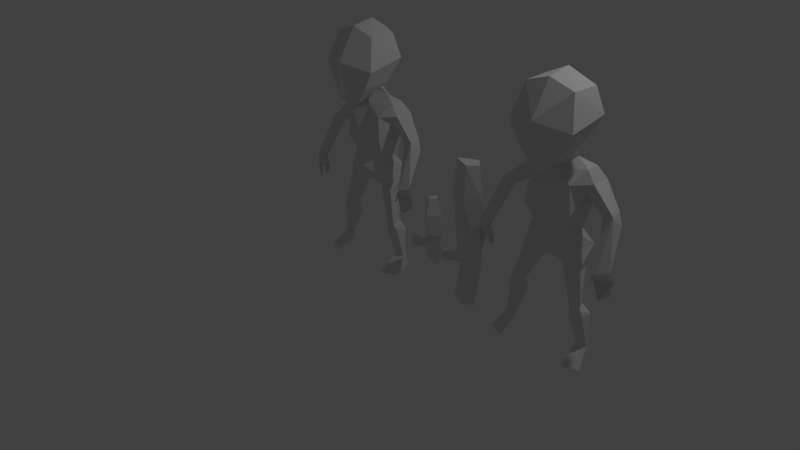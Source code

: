# Source: reticulans.blend  (saved by Blender 2.66.1; exported with 4.5.12 LTS)
import bpy
from mathutils import Matrix  # noqa: F401  (used for matrix-valued properties, if any)

bpy.ops.wm.read_factory_settings(use_empty=True)
scene = bpy.context.scene
scene.name = 'Scene'

# ---- collections
col_collection_1 = bpy.data.collections.new('Collection 1'); scene.collection.children.link(col_collection_1)

# ---- materials (node trees are filled in below, after node groups)
mat_material_001 = bpy.data.materials.new('Material.001')
mat_material_001.alpha_threshold = 0.0
mat_material_001.use_transparent_shadow = False
mat_material_001.roughness = 0.5
mat_material_001.line_color = (0.0, 0.0, 0.0, 1.0)
mat_material = bpy.data.materials.new('Material')
mat_material.alpha_threshold = 0.0
mat_material.use_transparent_shadow = False
mat_material.roughness = 0.5
mat_material.line_color = (0.0, 0.0, 0.0, 1.0)

# ---- material node trees

# ---- world
world_world = bpy.data.worlds.new('World'); scene.world = world_world
world_world.color = (0.05088, 0.05088, 0.05088)
world_world.use_sun_shadow = False
world_world.sun_shadow_jitter_overblur = 0.0
world_world.cycles.sampling_method = 'MANUAL'
world_world.cycles.sample_map_resolution = 256

# ---- cameras
cam_camera = bpy.data.cameras.new('Camera')
cam_camera.clip_end = 100.0
cam_camera.lens = 35.0
cam_camera.sensor_width = 32.0
cam_camera.sensor_height = 18.0
cam_camera.ortho_scale = 7.314
cam_camera.dof.focus_distance = 0.0
cam_camera.dof.aperture_fstop = 128.0

# ---- lights
light_lamp = bpy.data.lights.new('Lamp', 'POINT')
light_lamp.transmission_factor = 0.0
light_lamp.cutoff_distance = 30.0
light_lamp.energy = 100.0
light_lamp.shadow_buffer_clip_start = 1.001
light_lamp.shadow_soft_size = 0.1
light_lamp.shadow_maximum_resolution = 0.006
light_lamp.use_absolute_resolution = True
light_lamp.cycles.use_multiple_importance_sampling = False

# ---- meshes
me_cube_005 = bpy.data.meshes.new('Cube.005')
me_cube_005.from_pydata([(0.0, -0.0625, -0.125), (0.0, -0.1406, 0.09375), (0.0, 0.01562, 0.1406), (0.0, -0.0625, 0.4531), (0.09375, -0.0625, 0.2813), (0.0, 0.09375, -0.125), (0.0, 0.04688, -3.539e-09), (0.07812, 0.01562, -0.125), (0.04688, -0.0625, 0.1406), (0.0, -0.0625, 4.719e-09), (0.0, 0.5, 0.0625), (0.0, 0.5, 0.375), (0.07812, 0.5, 0.25), (0.0, -0.8281, 6.358e-08), (0.0, -0.8281, 0.4531), (0.125, -0.8281, 0.2813), (0.0, -1.25, 0.04688), (0.0, -1.25, 0.3906), (0.1094, -1.25, 0.2813)], [], [(1, 9, 8), (8, 7, 6), (9, 7, 8), (8, 6, 2), (5, 6, 7), (4, 8, 2), (7, 9, 0), (7, 0, 5), (16, 13, 18), (18, 17, 16), (15, 14, 18), (10, 11, 12), (12, 4, 10), (4, 15, 8), (11, 3, 12), (13, 15, 18), (14, 17, 18), (3, 4, 12), (13, 1, 8), (4, 2, 10), (4, 3, 15), (15, 13, 8), (3, 14, 15)])
_uv = me_cube_005.uv_layers.new(name='UVMap')
_uv.uv.foreach_set('vector', [0.0, 0.75, 0.125, 0.8125, 0.0, 0.875, 0.0, 0.875, 0.25, 0.875, 0.125, 0.9375, 0.125, 0.8125, 0.25, 0.875, 0.0, 0.875, 0.0, 0.875, 0.125, 0.9375, 0.0, 1.0, 0.25, 1.0, 0.125, 0.9375, 0.25, 0.875, 0.5, 0.625, 0.5, 0.375, 0.5625, 0.375, 0.25, 0.875, 0.125, 0.8125, 0.25, 0.75, 0.25, 0.875, 0.3125, 0.75, 0.3125, 1.0, 0.0, 0.0, 0.3125, 0.0, 0.0, 0.25, 0.375, 0.625, 0.25, 0.75, 0.25, 0.375, 0.3125, 0.25, 0.3125, 0.375, 0.0, 0.25, 0.5, 0.375, 0.5, 0.75, 0.375, 0.625, 1.0, 0.625, 0.5, 0.625, 1.0, 0.375, 1.0, 0.25, 0.3125, 0.25, 1.0, 0.03125, 1.0, 0.75, 0.5, 0.75, 1.0, 0.625, 0.3125, 0.0, 0.3125, 0.25, 0.0, 0.25, 0.3125, 0.375, 0.0, 0.375, 0.0, 0.25, 0.5, 0.75, 0.5, 0.625, 1.0, 0.625, 0.3125, 0.0, 1.0, 0.0, 1.0, 0.03125, 0.5, 0.625, 0.5625, 0.375, 1.0, 0.375, 1.0, 0.25, 1.0, 0.375, 0.3125, 0.25, 0.3125, 0.25, 0.3125, 0.0, 1.0, 0.03125, 1.0, 0.375, 0.3125, 0.375, 0.3125, 0.25])
me_cube_005.materials.append(mat_material_001)
me_cube_005.use_remesh_preserve_volume = False
me_cube_005.use_remesh_preserve_attributes = False
me_cube_005.use_mirror_vertex_groups = False
me_cube_005.update()
me_cube_004 = bpy.data.meshes.new('Cube.004')
me_cube_004.from_pydata([(0.09375, 0.01562, 2.312), (0.1406, 0.1562, 2.141), (0.3281, 0.2188, 2.078), (0.4219, 0.2656, 1.953), (0.6406, 0.1875, 1.703), (0.7031, 0.1562, 1.578), (0.8281, -0.1562, 1.219), (0.8594, -0.1406, 1.125), (0.8281, -0.1094, 0.9531), (0.75, -0.2031, 0.9062), (0.6719, -0.2031, 1.125), (0.6406, -0.2031, 1.016), (0.625, -0.1562, 1.016), (0.625, -0.1562, 1.125), (0.7031, -0.125, 1.188), (0.5469, 0.04688, 1.656), (0.25, 0.3438, 1.875), (0.2812, 0.2344, 1.578), (0.2344, 0.2031, 1.375), (0.3281, 0.2969, 1.203), (0.3125, 0.2031, 0.9688), (0.375, 0.1094, 0.5938), (0.4844, 0.1094, 0.2031), (0.5156, 0.1094, 0.0), (0.3281, 0.1094, 0.4688), (0.1094, 0.0625, 1.016), (0.0, 0.03125, 1.047), (0.0, 0.25, 1.359), (0.0, 0.0625, 2.359), (0.0, 0.3438, 1.656), (0.0, 0.3438, 2.047), (0.3438, 0.2344, 1.797), (0.0, 0.2656, 1.203), (0.3281, 0.0625, 2.078), (0.4219, 0.04688, 1.953), (0.6875, 0.01562, 1.703), (0.7031, -0.2031, 1.188), (0.2344, -0.07812, 1.922), (0.2812, -0.1094, 1.609), (0.2812, -0.0625, 1.156), (0.3594, -0.01562, 0.9688), (0.4531, -0.0625, 0.5938), (0.5312, 0.01562, 0.1719), (0.5938, -0.1719, 0.0), (0.4062, -0.25, 0.0), (0.4062, 0.01562, 0.1719), (0.3125, -0.03125, 0.4688), (0.3125, -0.03125, 0.5938), (0.0, -0.1719, 1.312), (0.0, -0.04688, 2.266), (0.0, -0.125, 1.656), (0.0, 0.0, 2.016), (0.3438, 0.04688, 1.828), (0.0, -0.125, 1.141), (0.4844, 0.1094, 0.5156), (0.4844, -0.03125, 0.5156), (0.2344, -0.01562, 1.422), (0.8594, -0.1406, 1.125), (0.8281, -0.1094, 0.9531), (0.75, -0.2031, 0.9062), (0.6719, -0.2031, 1.125), (0.6406, -0.2031, 1.016), (0.625, -0.1562, 1.016), (0.625, -0.1562, 1.125)], [], [(28, 0, 1), (29, 17, 27), (30, 16, 29), (16, 30, 2), (2, 3, 16), (14, 6, 7), (7, 8, 9), (18, 19, 27), (25, 26, 32), (25, 19, 20), (18, 56, 19), (17, 38, 56), (49, 51, 1), (50, 38, 37), (33, 37, 34), (41, 47, 46), (55, 46, 42), (31, 52, 38, 17), (21, 20, 41), (5, 6, 14), (48, 53, 39), (36, 10, 7, 6), (15, 4, 5), (20, 19, 40), (4, 3, 35), (3, 2, 34), (23, 44, 45), (48, 56, 50), (1, 33, 2), (31, 17, 16), (51, 37, 33), (22, 54, 42), (15, 52, 31), (13, 10, 11, 12), (14, 10, 13), (42, 43, 23), (22, 45, 24), (24, 54, 22), (25, 39, 26), (19, 25, 32), (23, 43, 44), (44, 43, 42), (45, 44, 42), (54, 24, 21), (46, 55, 41), (54, 21, 41, 55), (25, 20, 21), (39, 53, 26), (24, 46, 47, 21), (38, 52, 37), (36, 13, 10), (13, 36, 14), (10, 7, 9), (34, 52, 35), (22, 42, 23), (22, 23, 45), (56, 48, 39), (1, 51, 33), (30, 28, 1), (0, 49, 1), (56, 38, 50), (4, 35, 5), (5, 35, 6), (51, 50, 37), (25, 40, 39), (57, 59, 58), (21, 47, 25), (16, 17, 29), (17, 18, 27), (47, 41, 40), (56, 39, 19), (19, 39, 40), (20, 40, 41), (25, 47, 40), (63, 62, 61, 60), (60, 59, 57), (10, 14, 7), (30, 1, 2), (37, 52, 34), (3, 31, 16), (4, 15, 31), (3, 4, 31), (3, 34, 35), (15, 5, 14), (15, 36, 35), (18, 17, 56), (52, 15, 35), (19, 32, 27), (2, 33, 34), (36, 15, 14), (36, 6, 35), (45, 46, 24), (54, 55, 42), (46, 45, 42)])
_uv = me_cube_004.uv_layers.new(name='UVMap')
_uv.uv.foreach_set('vector', [0.5625, 0.8125, 0.4688, 0.8125, 0.4688, 0.6875, 0.5625, 0.375, 0.375, 0.3438, 0.5625, 0.2188, 0.5625, 0.625, 0.4375, 0.5625, 0.5625, 0.375, 0.4375, 0.5625, 0.5625, 0.625, 0.4062, 0.6875, 0.4062, 0.6875, 0.3438, 0.6875, 0.4375, 0.5625, 0.25, 0.875, 0.1562, 0.875, 0.1562, 0.8125, 0.1562, 0.8125, 0.1562, 0.6875, 0.25, 0.6875, 0.3438, 0.2188, 0.375, 0.125, 0.5625, 0.2188, 0.4375, 0.0, 0.5625, 0.0, 0.5625, 0.09375, 1.0, 0.375, 0.875, 0.5, 0.875, 0.375, 0.3438, 0.2188, 0.1875, 0.25, 0.375, 0.125, 0.375, 0.3438, 0.1875, 0.375, 0.1875, 0.25, 0.0, 0.8125, 0.0, 0.625, 0.09375, 0.6875, 0.0, 0.4062, 0.1875, 0.375, 0.125, 0.5625, 0.125, 0.6562, 0.125, 0.5625, 0.2188, 0.625, 0.75, 0.2188, 0.625, 0.2188, 0.625, 0.1562, 0.7188, 0.1562, 0.625, 0.1562, 0.7188, 0.0, 0.3438, 0.5625, 0.2188, 0.5625, 0.1875, 0.375, 0.375, 0.3438, 0.8438, 0.2188, 0.875, 0.375, 0.75, 0.2188, 1.0, 0.7812, 0.9375, 0.5, 1.0, 0.5, 0.0, 0.1875, 0.0, 0.09375, 0.1875, 0.125, 0.3125, 0.875, 0.3125, 0.8125, 0.4062, 0.8125, 0.4062, 0.875, 0.875, 0.7812, 0.75, 0.8438, 0.75, 0.7812, 0.875, 0.375, 0.875, 0.5, 0.75, 0.375, 1.0, 0.8438, 1.0, 1.0, 0.9375, 0.7812, 0.2188, 0.6875, 0.1562, 0.6875, 0.2188, 0.625, 0.5625, 1.0, 0.75, 1.0, 0.5, 0.875, 0.0, 0.1875, 0.1875, 0.25, 0.0, 0.4062, 0.09375, 0.6875, 0.125, 0.6562, 0.1562, 0.6875, 0.3438, 0.5625, 0.375, 0.3438, 0.4375, 0.5625, 0.0, 0.625, 0.125, 0.5625, 0.125, 0.6562, 0.8594, 0.0, 0.8125, 0.1562, 0.7188, 0.0, 0.875, 0.7812, 0.875, 1.0, 0.8125, 1.0, 0.2812, 0.8125, 0.25, 0.8125, 0.25, 0.75, 0.2812, 0.75, 0.25, 0.875, 0.25, 0.8125, 0.2812, 0.8125, 0.4375, 1.0, 0.25, 1.0, 0.5, 0.875, 0.8594, 0.0, 1.0, 0.0, 0.9062, 0.1562, 0.9062, 0.1562, 0.8125, 0.1562, 0.8594, 0.0, 0.125, 0.0, 0.1875, 0.125, 0.0, 0.0, 0.375, 0.125, 0.4375, 0.0, 0.5625, 0.09375, 0.5, 0.875, 0.25, 1.0, 0.25, 0.875, 0.25, 0.875, 0.25, 1.0, 0.0625, 1.0, 0.0625, 0.875, 0.25, 0.875, 0.0625, 1.0, 0.8125, 0.1562, 0.9062, 0.1562, 0.8438, 0.2188, 0.625, 0.1562, 0.7188, 0.1562, 0.75, 0.2188, 0.8125, 0.1562, 0.8438, 0.2188, 0.75, 0.2188, 0.7188, 0.1562, 1.0, 0.375, 0.875, 0.375, 0.8438, 0.2188, 0.1875, 0.125, 0.0, 0.09375, 0.0, 0.0, 0.9062, 0.1562, 1.0, 0.1562, 1.0, 0.2188, 0.8438, 0.2188, 0.1875, 0.375, 0.2188, 0.5625, 0.125, 0.5625, 0.3125, 0.875, 0.2812, 0.8125, 0.3125, 0.8125, 0.2812, 0.8125, 0.3125, 0.875, 0.25, 0.875, 0.25, 0.8125, 0.1562, 0.8125, 0.25, 0.6875, 0.9375, 1.0, 0.875, 1.0, 0.9375, 0.7812, 0.5, 1.0, 0.4375, 1.0, 0.5, 0.875, 0.5, 1.0, 0.5625, 1.0, 0.5, 0.875, 0.1875, 0.25, 0.0, 0.1875, 0.1875, 0.125, 0.09375, 0.6875, 0.0, 0.625, 0.125, 0.6562, 0.5625, 0.625, 0.5625, 0.8125, 0.4688, 0.6875, 0.09375, 0.8125, 0.0, 0.8125, 0.09375, 0.6875, 0.1875, 0.25, 0.1875, 0.375, 0.0, 0.4062, 1.0, 0.8438, 0.9375, 0.7812, 1.0, 0.7812, 1.0, 0.7812, 0.9375, 0.7812, 0.9375, 0.5, 0.0, 0.625, 0.0, 0.4062, 0.125, 0.5625, 0.625, 0.4375, 0.75, 0.375, 0.75, 0.5, 0.4062, 0.8125, 0.3125, 0.6875, 0.4062, 0.6875, 0.8438, 0.2188, 1.0, 0.2188, 1.0, 0.375, 0.4375, 0.5625, 0.375, 0.3438, 0.5625, 0.375, 0.375, 0.3438, 0.3438, 0.2188, 0.5625, 0.2188, 0.625, 0.2188, 0.75, 0.2188, 0.75, 0.375, 0.1875, 0.25, 0.1875, 0.125, 0.375, 0.125, 0.875, 0.5, 0.75, 0.5, 0.75, 0.375, 0.875, 0.375, 0.75, 0.375, 0.75, 0.2188, 0.625, 0.4375, 0.625, 0.2188, 0.75, 0.375, 0.2812, 0.8125, 0.2812, 0.75, 0.3125, 0.75, 0.3125, 0.8125, 0.3125, 0.8125, 0.3125, 0.6875, 0.4062, 0.8125, 0.25, 0.8125, 0.25, 0.875, 0.1562, 0.8125, 0.5625, 0.625, 0.4688, 0.6875, 0.4062, 0.6875, 0.125, 0.5625, 0.2188, 0.5625, 0.2188, 0.625, 0.3438, 0.6875, 0.3438, 0.5625, 0.4375, 0.5625, 0.75, 0.8438, 0.875, 0.7812, 0.8125, 1.0, 0.75, 1.0, 0.75, 0.8438, 0.8125, 1.0, 1.0, 1.0, 0.9375, 1.0, 0.9375, 0.7812, 0.875, 0.7812, 0.75, 0.7812, 0.8125, 0.5, 0.875, 0.7812, 0.875, 0.5, 0.9375, 0.7812, 0.3438, 0.2188, 0.375, 0.3438, 0.1875, 0.25, 0.875, 1.0, 0.875, 0.7812, 0.9375, 0.7812, 0.375, 0.125, 0.5625, 0.09375, 0.5625, 0.2188, 0.1562, 0.6875, 0.125, 0.6562, 0.2188, 0.625, 0.875, 0.5, 0.875, 0.7812, 0.8125, 0.5, 0.875, 0.5, 0.9375, 0.5, 0.9375, 0.7812, 1.0, 0.0, 1.0, 0.1562, 0.9062, 0.1562, 0.8125, 0.1562, 0.7188, 0.1562, 0.7188, 0.0, 0.625, 0.1562, 0.625, 0.0, 0.7188, 0.0])
me_cube_004.materials.append(mat_material)
me_cube_004.use_remesh_preserve_volume = False
me_cube_004.use_remesh_preserve_attributes = False
me_cube_004.use_mirror_vertex_groups = False
me_cube_004.update()
me_cube_003 = bpy.data.meshes.new('Cube.003')
me_cube_003.from_pydata([(0.0, 0.07812, 0.7812), (0.2969, 0.125, 0.6406), (0.3906, 0.1562, 0.375), (0.25, 0.0625, 0.07812), (0.0, -0.2812, -0.2031), (0.0, 0.3594, 0.2812), (0.0, 0.3125, 0.625), (0.0, -0.2031, 0.7344), (0.2812, -0.1875, 0.6406), (0.375, -0.2969, 0.2812), (0.2656, -0.2969, 0.0625), (0.1094, -0.2812, -0.1406), (0.0, -0.4375, -0.03125), (0.0, -0.4375, 0.3594), (0.0, 0.1094, 0.03125)], [], [(6, 0, 1), (4, 14, 11), (13, 9, 8), (13, 12, 10), (1, 8, 2), (10, 11, 3), (0, 7, 8), (14, 3, 11), (7, 13, 8), (10, 12, 11), (2, 6, 1), (9, 13, 10), (6, 2, 5), (2, 9, 10), (5, 2, 3), (2, 10, 3), (12, 4, 11), (1, 0, 8), (8, 9, 2), (14, 5, 3)])
_uv = me_cube_003.uv_layers.new(name='UVMap')
_uv.uv.foreach_set('vector', [1.0, 0.7812, 0.6875, 1.0, 0.5938, 0.7188, 1.0, 0.0, 1.0, 0.2188, 0.625, 0.0, 0.0, 0.5312, 0.2812, 0.4688, 0.3125, 0.7812, 0.0, 0.5312, 0.0, 0.125, 0.25, 0.25, 0.5938, 0.7188, 0.3125, 0.7812, 0.5625, 0.4688, 0.25, 0.25, 0.125, 0.03125, 0.625, 0.25, 0.0, 1.0, 0.0, 0.7812, 0.3125, 0.7812, 1.0, 0.2188, 0.625, 0.25, 0.625, 0.0, 0.0, 0.7812, 0.0, 0.5312, 0.3125, 0.7812, 0.25, 0.25, 0.0, 0.125, 0.125, 0.03125, 0.5625, 0.4688, 1.0, 0.7812, 0.5938, 0.7188, 0.2812, 0.4688, 0.0, 0.5312, 0.25, 0.25, 1.0, 0.7812, 0.5625, 0.4688, 1.0, 0.4062, 0.5625, 0.4688, 0.2812, 0.4688, 0.25, 0.25, 1.0, 0.4062, 0.5625, 0.4688, 0.625, 0.25, 0.5625, 0.4688, 0.25, 0.25, 0.625, 0.25, 0.0, 0.125, 0.0, 0.0, 0.125, 0.03125, 0.5938, 0.7188, 0.6875, 1.0, 0.3125, 0.7812, 0.3125, 0.7812, 0.2812, 0.4688, 0.5625, 0.4688, 1.0, 0.2188, 1.0, 0.4062, 0.625, 0.25])
me_cube_003.materials.append(mat_material)
me_cube_003.use_remesh_preserve_volume = False
me_cube_003.use_remesh_preserve_attributes = False
me_cube_003.use_mirror_vertex_groups = False
me_cube_003.update()
me_cube_000 = bpy.data.meshes.new('Cube.000')
me_cube_000.from_pydata([(0.0, 0.07812, 0.7812), (0.2969, 0.125, 0.6406), (0.3906, 0.1562, 0.375), (0.25, 0.0625, 0.07812), (0.0, -0.2812, -0.2031), (0.0, 0.3594, 0.2812), (0.0, 0.3125, 0.625), (0.0, -0.2031, 0.7344), (0.2812, -0.1875, 0.6406), (0.375, -0.2969, 0.2812), (0.2656, -0.2969, 0.0625), (0.1094, -0.2812, -0.1406), (0.0, -0.4375, -0.03125), (0.0, -0.4375, 0.3594), (0.0, 0.1094, 0.03125)], [], [(6, 0, 1), (4, 14, 11), (13, 9, 8), (13, 12, 10), (1, 8, 2), (10, 11, 3), (0, 7, 8), (14, 3, 11), (7, 13, 8), (10, 12, 11), (2, 6, 1), (9, 13, 10), (6, 2, 5), (2, 9, 10), (5, 2, 3), (2, 10, 3), (12, 4, 11), (1, 0, 8), (8, 9, 2), (14, 5, 3)])
_uv = me_cube_000.uv_layers.new(name='UVMap')
_uv.uv.foreach_set('vector', [1.0, 0.7812, 0.6875, 1.0, 0.5938, 0.7188, 1.0, 0.0, 1.0, 0.2188, 0.625, 0.0, 0.0, 0.5312, 0.2812, 0.4688, 0.3125, 0.7812, 0.0, 0.5312, 0.0, 0.125, 0.25, 0.25, 0.5938, 0.7188, 0.3125, 0.7812, 0.5625, 0.4688, 0.25, 0.25, 0.125, 0.03125, 0.625, 0.25, 0.0, 1.0, 0.0, 0.7812, 0.3125, 0.7812, 1.0, 0.2188, 0.625, 0.25, 0.625, 0.0, 0.0, 0.7812, 0.0, 0.5312, 0.3125, 0.7812, 0.25, 0.25, 0.0, 0.125, 0.125, 0.03125, 0.5625, 0.4688, 1.0, 0.7812, 0.5938, 0.7188, 0.2812, 0.4688, 0.0, 0.5312, 0.25, 0.25, 1.0, 0.7812, 0.5625, 0.4688, 1.0, 0.4062, 0.5625, 0.4688, 0.2812, 0.4688, 0.25, 0.25, 1.0, 0.4062, 0.5625, 0.4688, 0.625, 0.25, 0.5625, 0.4688, 0.25, 0.25, 0.625, 0.25, 0.0, 0.125, 0.0, 0.0, 0.125, 0.03125, 0.5938, 0.7188, 0.6875, 1.0, 0.3125, 0.7812, 0.3125, 0.7812, 0.2812, 0.4688, 0.5625, 0.4688, 1.0, 0.2188, 1.0, 0.4062, 0.625, 0.25])
me_cube_000.materials.append(mat_material)
me_cube_000.use_remesh_preserve_volume = False
me_cube_000.use_remesh_preserve_attributes = False
me_cube_000.use_mirror_vertex_groups = False
me_cube_000.update()
me_cube_002 = bpy.data.meshes.new('Cube.002')
me_cube_002.from_pydata([(3.679e-09, -0.0625, -0.125), (3.003e-08, -0.1094, 0.09375), (-2.759e-09, 0.04688, 0.09375), (4.735e-08, -0.2031, 0.0625), (6.74e-08, -0.2031, 0.3281), (0.07813, -0.1094, 0.1875), (0.1094, -0.2031, 0.1875), (-2.911e-08, 0.09375, -0.125), (-9.837e-09, 0.04688, -3.539e-09), (0.0625, 0.01563, -0.125), (0.03125, -0.03125, 0.09375), (1.312e-08, -0.0625, 4.719e-09), (-2.243e-08, 0.1406, 0.09375), (-2.139e-08, 0.2031, 0.2812), (0.0625, 0.1406, 0.1875), (9.981e-08, -0.4531, 0.0625), (1.199e-07, -0.4531, 0.3281), (0.1094, -0.4531, 0.1875), (1.427e-07, -0.6406, 0.1094), (1.578e-07, -0.6562, 0.2656), (0.0625, -0.6562, 0.1875)], [], [(1, 11, 10), (10, 9, 8), (11, 9, 10), (10, 8, 2), (7, 8, 9), (2, 12, 14), (5, 6, 3), (5, 1, 10), (10, 2, 14), (9, 11, 0), (9, 0, 7), (18, 15, 20), (6, 4, 16, 17), (20, 19, 18), (17, 16, 20), (12, 13, 14), (3, 6, 17, 15), (1, 5, 3), (10, 14, 5), (6, 5, 4), (13, 4, 14), (15, 17, 20), (16, 19, 20), (4, 5, 14)])
_uv = me_cube_002.uv_layers.new(name='UVMap')
_uv.uv.foreach_set('vector', [0.0, 0.5, 0.25, 0.625, 0.0, 0.75, 0.0, 0.75, 0.5, 0.75, 0.25, 0.875, 0.25, 0.625, 0.5, 0.75, 0.0, 0.75, 0.0, 0.75, 0.25, 0.875, 0.0, 1.0, 0.5, 1.0, 0.25, 0.875, 0.5, 0.75, 0.875, 0.0, 1.0, 0.0, 1.0, 0.25, 0.6875, 0.25, 0.5625, 0.25, 0.5625, 0.0, 0.6875, 0.25, 0.6875, 0.0, 0.7812, 0.0, 0.7812, 0.0, 0.875, 0.0, 1.0, 0.25, 0.5, 0.75, 0.25, 0.625, 0.5, 0.5, 0.5, 0.75, 0.625, 0.5, 0.625, 1.0, 0.0, 0.0, 0.2812, 0.0, 0.0, 0.25, 0.5625, 0.25, 0.5625, 0.5, 0.2812, 0.5, 0.2812, 0.25, 0.8125, 0.75, 0.625, 1.0, 0.625, 0.5, 0.2812, 0.25, 0.2812, 0.5, 0.0, 0.25, 1.0, 0.5, 1.0, 1.0, 0.8125, 0.75, 0.5625, 0.0, 0.5625, 0.25, 0.2812, 0.25, 0.2812, 0.0, 0.6875, 0.0, 0.6875, 0.25, 0.5625, 0.0, 0.7812, 0.0, 1.0, 0.25, 0.6875, 0.25, 0.5625, 0.25, 0.6875, 0.25, 0.5625, 0.5, 1.0, 0.5, 0.5625, 0.5, 1.0, 0.25, 0.2812, 0.0, 0.2812, 0.25, 0.0, 0.25, 0.2812, 0.5, 0.0, 0.5, 0.0, 0.25, 0.5625, 0.5, 0.6875, 0.25, 1.0, 0.25])
me_cube_002.materials.append(mat_material_001)
me_cube_002.use_remesh_preserve_volume = False
me_cube_002.use_remesh_preserve_attributes = False
me_cube_002.use_mirror_vertex_groups = False
me_cube_002.update()
me_cube_001 = bpy.data.meshes.new('Cube.001')
me_cube_001.from_pydata([(0.09375, 0.01562, 2.312), (0.1406, 0.1562, 2.141), (0.3281, 0.2188, 2.078), (0.4219, 0.2656, 1.953), (0.6406, 0.1875, 1.703), (0.7031, 0.1562, 1.578), (0.8281, -0.1562, 1.219), (0.8594, -0.1406, 1.125), (0.8281, -0.1094, 0.9531), (0.75, -0.2031, 0.9062), (0.6719, -0.2031, 1.125), (0.6406, -0.2031, 1.016), (0.625, -0.1562, 1.016), (0.625, -0.1562, 1.125), (0.7031, -0.125, 1.188), (0.5469, 0.04688, 1.656), (0.25, 0.3438, 1.875), (0.2812, 0.2344, 1.578), (0.2344, 0.2031, 1.375), (0.3281, 0.2969, 1.203), (0.3125, 0.2031, 0.9688), (0.375, 0.1094, 0.5938), (0.4844, 0.1094, 0.2031), (0.5156, 0.1094, 0.0), (0.3281, 0.1094, 0.4688), (0.1094, 0.0625, 1.016), (0.0, 0.03125, 1.047), (0.0, 0.25, 1.359), (0.0, 0.0625, 2.359), (0.0, 0.3438, 1.656), (0.0, 0.3438, 2.047), (0.3438, 0.2344, 1.797), (0.0, 0.2656, 1.203), (0.3281, 0.0625, 2.078), (0.4219, 0.04688, 1.953), (0.6875, 0.01562, 1.703), (0.7031, -0.2031, 1.188), (0.2344, -0.07812, 1.922), (0.2812, -0.1094, 1.609), (0.2812, -0.0625, 1.156), (0.3594, -0.01562, 0.9688), (0.4531, -0.0625, 0.5938), (0.5312, 0.01562, 0.1719), (0.5938, -0.1719, 0.0), (0.4062, -0.25, 0.0), (0.4062, 0.01562, 0.1719), (0.3125, -0.03125, 0.4688), (0.3125, -0.03125, 0.5938), (0.0, -0.1719, 1.312), (0.0, -0.04688, 2.266), (0.0, -0.125, 1.656), (0.0, 0.0, 2.016), (0.3438, 0.04688, 1.828), (0.0, -0.125, 1.141), (0.4844, 0.1094, 0.5156), (0.4844, -0.03125, 0.5156), (0.2344, -0.01562, 1.422), (0.8594, -0.1406, 1.125), (0.8281, -0.1094, 0.9531), (0.75, -0.2031, 0.9062), (0.6719, -0.2031, 1.125), (0.6406, -0.2031, 1.016), (0.625, -0.1562, 1.016), (0.625, -0.1562, 1.125)], [], [(28, 0, 1), (29, 17, 27), (30, 16, 29), (16, 30, 2), (2, 3, 16), (14, 6, 7), (7, 8, 9), (18, 19, 27), (25, 26, 32), (25, 19, 20), (18, 56, 19), (17, 38, 56), (49, 51, 1), (50, 38, 37), (33, 37, 34), (41, 47, 46), (55, 46, 42), (31, 52, 38, 17), (21, 20, 41), (5, 6, 14), (48, 53, 39), (36, 10, 7, 6), (15, 4, 5), (20, 19, 40), (4, 3, 35), (3, 2, 34), (23, 44, 45), (48, 56, 50), (1, 33, 2), (31, 17, 16), (51, 37, 33), (22, 54, 42), (15, 52, 31), (13, 10, 11, 12), (14, 10, 13), (42, 43, 23), (22, 45, 24), (24, 54, 22), (25, 39, 26), (19, 25, 32), (23, 43, 44), (44, 43, 42), (45, 44, 42), (54, 24, 21), (46, 55, 41), (54, 21, 41, 55), (25, 20, 21), (39, 53, 26), (24, 46, 47, 21), (38, 52, 37), (36, 13, 10), (13, 36, 14), (10, 7, 9), (34, 52, 35), (22, 42, 23), (22, 23, 45), (56, 48, 39), (1, 51, 33), (30, 28, 1), (0, 49, 1), (56, 38, 50), (4, 35, 5), (5, 35, 6), (51, 50, 37), (25, 40, 39), (57, 59, 58), (21, 47, 25), (16, 17, 29), (17, 18, 27), (47, 41, 40), (56, 39, 19), (19, 39, 40), (20, 40, 41), (25, 47, 40), (63, 62, 61, 60), (60, 59, 57), (10, 14, 7), (30, 1, 2), (37, 52, 34), (3, 31, 16), (4, 15, 31), (3, 4, 31), (3, 34, 35), (15, 5, 14), (15, 36, 35), (18, 17, 56), (52, 15, 35), (19, 32, 27), (2, 33, 34), (36, 15, 14), (36, 6, 35), (45, 46, 24), (54, 55, 42), (46, 45, 42)])
_uv = me_cube_001.uv_layers.new(name='UVMap')
_uv.uv.foreach_set('vector', [0.5625, 0.8125, 0.4688, 0.8125, 0.4688, 0.6875, 0.5625, 0.375, 0.375, 0.3438, 0.5625, 0.2188, 0.5625, 0.625, 0.4375, 0.5625, 0.5625, 0.375, 0.4375, 0.5625, 0.5625, 0.625, 0.4062, 0.6875, 0.4062, 0.6875, 0.3438, 0.6875, 0.4375, 0.5625, 0.25, 0.875, 0.1562, 0.875, 0.1562, 0.8125, 0.1562, 0.8125, 0.1562, 0.6875, 0.25, 0.6875, 0.3438, 0.2188, 0.375, 0.125, 0.5625, 0.2188, 0.4375, 0.0, 0.5625, 0.0, 0.5625, 0.09375, 1.0, 0.375, 0.875, 0.5, 0.875, 0.375, 0.3438, 0.2188, 0.1875, 0.25, 0.375, 0.125, 0.375, 0.3438, 0.1875, 0.375, 0.1875, 0.25, 0.0, 0.8125, 0.0, 0.625, 0.09375, 0.6875, 0.0, 0.4062, 0.1875, 0.375, 0.125, 0.5625, 0.125, 0.6562, 0.125, 0.5625, 0.2188, 0.625, 0.75, 0.2188, 0.625, 0.2188, 0.625, 0.1562, 0.7188, 0.1562, 0.625, 0.1562, 0.7188, 0.0, 0.3438, 0.5625, 0.2188, 0.5625, 0.1875, 0.375, 0.375, 0.3438, 0.8438, 0.2188, 0.875, 0.375, 0.75, 0.2188, 1.0, 0.7812, 0.9375, 0.5, 1.0, 0.5, 0.0, 0.1875, 0.0, 0.09375, 0.1875, 0.125, 0.3125, 0.875, 0.3125, 0.8125, 0.4062, 0.8125, 0.4062, 0.875, 0.875, 0.7812, 0.75, 0.8438, 0.75, 0.7812, 0.875, 0.375, 0.875, 0.5, 0.75, 0.375, 1.0, 0.8438, 1.0, 1.0, 0.9375, 0.7812, 0.2188, 0.6875, 0.1562, 0.6875, 0.2188, 0.625, 0.5625, 1.0, 0.75, 1.0, 0.5, 0.875, 0.0, 0.1875, 0.1875, 0.25, 0.0, 0.4062, 0.09375, 0.6875, 0.125, 0.6562, 0.1562, 0.6875, 0.3438, 0.5625, 0.375, 0.3438, 0.4375, 0.5625, 0.0, 0.625, 0.125, 0.5625, 0.125, 0.6562, 0.8594, 0.0, 0.8125, 0.1562, 0.7188, 0.0, 0.875, 0.7812, 0.875, 1.0, 0.8125, 1.0, 0.2812, 0.8125, 0.25, 0.8125, 0.25, 0.75, 0.2812, 0.75, 0.25, 0.875, 0.25, 0.8125, 0.2812, 0.8125, 0.4375, 1.0, 0.25, 1.0, 0.5, 0.875, 0.8594, 0.0, 1.0, 0.0, 0.9062, 0.1562, 0.9062, 0.1562, 0.8125, 0.1562, 0.8594, 0.0, 0.125, 0.0, 0.1875, 0.125, 0.0, 0.0, 0.375, 0.125, 0.4375, 0.0, 0.5625, 0.09375, 0.5, 0.875, 0.25, 1.0, 0.25, 0.875, 0.25, 0.875, 0.25, 1.0, 0.0625, 1.0, 0.0625, 0.875, 0.25, 0.875, 0.0625, 1.0, 0.8125, 0.1562, 0.9062, 0.1562, 0.8438, 0.2188, 0.625, 0.1562, 0.7188, 0.1562, 0.75, 0.2188, 0.8125, 0.1562, 0.8438, 0.2188, 0.75, 0.2188, 0.7188, 0.1562, 1.0, 0.375, 0.875, 0.375, 0.8438, 0.2188, 0.1875, 0.125, 0.0, 0.09375, 0.0, 0.0, 0.9062, 0.1562, 1.0, 0.1562, 1.0, 0.2188, 0.8438, 0.2188, 0.1875, 0.375, 0.2188, 0.5625, 0.125, 0.5625, 0.3125, 0.875, 0.2812, 0.8125, 0.3125, 0.8125, 0.2812, 0.8125, 0.3125, 0.875, 0.25, 0.875, 0.25, 0.8125, 0.1562, 0.8125, 0.25, 0.6875, 0.9375, 1.0, 0.875, 1.0, 0.9375, 0.7812, 0.5, 1.0, 0.4375, 1.0, 0.5, 0.875, 0.5, 1.0, 0.5625, 1.0, 0.5, 0.875, 0.1875, 0.25, 0.0, 0.1875, 0.1875, 0.125, 0.09375, 0.6875, 0.0, 0.625, 0.125, 0.6562, 0.5625, 0.625, 0.5625, 0.8125, 0.4688, 0.6875, 0.09375, 0.8125, 0.0, 0.8125, 0.09375, 0.6875, 0.1875, 0.25, 0.1875, 0.375, 0.0, 0.4062, 1.0, 0.8438, 0.9375, 0.7812, 1.0, 0.7812, 1.0, 0.7812, 0.9375, 0.7812, 0.9375, 0.5, 0.0, 0.625, 0.0, 0.4062, 0.125, 0.5625, 0.625, 0.4375, 0.75, 0.375, 0.75, 0.5, 0.4062, 0.8125, 0.3125, 0.6875, 0.4062, 0.6875, 0.8438, 0.2188, 1.0, 0.2188, 1.0, 0.375, 0.4375, 0.5625, 0.375, 0.3438, 0.5625, 0.375, 0.375, 0.3438, 0.3438, 0.2188, 0.5625, 0.2188, 0.625, 0.2188, 0.75, 0.2188, 0.75, 0.375, 0.1875, 0.25, 0.1875, 0.125, 0.375, 0.125, 0.875, 0.5, 0.75, 0.5, 0.75, 0.375, 0.875, 0.375, 0.75, 0.375, 0.75, 0.2188, 0.625, 0.4375, 0.625, 0.2188, 0.75, 0.375, 0.2812, 0.8125, 0.2812, 0.75, 0.3125, 0.75, 0.3125, 0.8125, 0.3125, 0.8125, 0.3125, 0.6875, 0.4062, 0.8125, 0.25, 0.8125, 0.25, 0.875, 0.1562, 0.8125, 0.5625, 0.625, 0.4688, 0.6875, 0.4062, 0.6875, 0.125, 0.5625, 0.2188, 0.5625, 0.2188, 0.625, 0.3438, 0.6875, 0.3438, 0.5625, 0.4375, 0.5625, 0.75, 0.8438, 0.875, 0.7812, 0.8125, 1.0, 0.75, 1.0, 0.75, 0.8438, 0.8125, 1.0, 1.0, 1.0, 0.9375, 1.0, 0.9375, 0.7812, 0.875, 0.7812, 0.75, 0.7812, 0.8125, 0.5, 0.875, 0.7812, 0.875, 0.5, 0.9375, 0.7812, 0.3438, 0.2188, 0.375, 0.3438, 0.1875, 0.25, 0.875, 1.0, 0.875, 0.7812, 0.9375, 0.7812, 0.375, 0.125, 0.5625, 0.09375, 0.5625, 0.2188, 0.1562, 0.6875, 0.125, 0.6562, 0.2188, 0.625, 0.875, 0.5, 0.875, 0.7812, 0.8125, 0.5, 0.875, 0.5, 0.9375, 0.5, 0.9375, 0.7812, 1.0, 0.0, 1.0, 0.1562, 0.9062, 0.1562, 0.8125, 0.1562, 0.7188, 0.1562, 0.7188, 0.0, 0.625, 0.1562, 0.625, 0.0, 0.7188, 0.0])
me_cube_001.materials.append(mat_material)
me_cube_001.use_remesh_preserve_volume = False
me_cube_001.use_remesh_preserve_attributes = False
me_cube_001.use_mirror_vertex_groups = False
me_cube_001.update()

# ---- objects
ob_plasmarifle = bpy.data.objects.new('PlasmaRifle', me_cube_005)
ob_reticulanbodysuited = bpy.data.objects.new('ReticulanBodySuited', me_cube_004)
ob_reticulanheadeyeless = bpy.data.objects.new('ReticulanHeadEyeless', me_cube_003)
ob_reticulanhead = bpy.data.objects.new('ReticulanHead', me_cube_000)
ob_plasmapistol = bpy.data.objects.new('PlasmaPistol', me_cube_002)
ob_reticulanbody = bpy.data.objects.new('ReticulanBody', me_cube_001)
ob_lamp = bpy.data.objects.new('Lamp', light_lamp)
ob_camera = bpy.data.objects.new('Camera', cam_camera)

# ---- transforms, parenting, visibility, modifiers, constraints
ob_plasmarifle.location = (1.375, 0.0, 0.5)
ob_plasmarifle.rotation_euler = (-1.571, -2.099e-07, -1.571)
ob_plasmarifle.lineart.crease_threshold = 0.0
_m = ob_plasmarifle.modifiers.new('Mirror', 'MIRROR')
_m.use_clip = True
ob_reticulanbodysuited.location = (2.75, 0.0, 0.0)
ob_reticulanbodysuited.lock_rotations_4d = False
ob_reticulanbodysuited.empty_display_type = 'ARROWS'
ob_reticulanbodysuited.lineart.crease_threshold = 0.0
_m = ob_reticulanbodysuited.modifiers.new('Mirror', 'MIRROR')
_m.use_clip = True
ob_reticulanheadeyeless.location = (0.0, 0.0, 2.25)
ob_reticulanheadeyeless.lock_rotations_4d = False
ob_reticulanheadeyeless.empty_display_type = 'ARROWS'
ob_reticulanheadeyeless.lineart.crease_threshold = 0.0
_m = ob_reticulanheadeyeless.modifiers.new('Mirror', 'MIRROR')
_m.use_clip = True
ob_reticulanhead.location = (2.75, 0.0, 2.25)
ob_reticulanhead.lock_rotations_4d = False
ob_reticulanhead.empty_display_type = 'ARROWS'
ob_reticulanhead.lineart.crease_threshold = 0.0
_m = ob_reticulanhead.modifiers.new('Mirror', 'MIRROR')
_m.use_clip = True
ob_plasmapistol.location = (0.875, 0.0, 0.5)
ob_plasmapistol.rotation_euler = (-1.571, -2.099e-07, -1.571)
ob_plasmapistol.lineart.crease_threshold = 0.0
_m = ob_plasmapistol.modifiers.new('Mirror', 'MIRROR')
_m.use_clip = True
ob_reticulanbody.location = (0.0, 0.0, 0.0)
ob_reticulanbody.lock_rotations_4d = False
ob_reticulanbody.empty_display_type = 'ARROWS'
ob_reticulanbody.lineart.crease_threshold = 0.0
_m = ob_reticulanbody.modifiers.new('Mirror', 'MIRROR')
_m.use_clip = True
ob_lamp.location = (4.076, 1.005, 5.904)
ob_lamp.rotation_euler = (0.6503, 0.05522, 1.866)
ob_lamp.lock_rotations_4d = False
ob_lamp.empty_display_type = 'ARROWS'
ob_lamp.color = (0.0, 0.0, 0.0, 0.0)
ob_lamp.lineart.crease_threshold = 0.0
ob_camera.location = (7.481, -6.508, 5.344)
ob_camera.rotation_euler = (1.109, 0.01082, 0.8149)
ob_camera.lock_rotations_4d = False
ob_camera.empty_display_type = 'ARROWS'
ob_camera.color = (0.0, 0.0, 0.0, 0.0)
ob_camera.display_type = 'WIRE'
ob_camera.lineart.crease_threshold = 0.0

# ---- collection membership
col_collection_1.objects.link(ob_plasmarifle)
col_collection_1.objects.link(ob_reticulanbodysuited)
col_collection_1.objects.link(ob_reticulanheadeyeless)
col_collection_1.objects.link(ob_reticulanhead)
col_collection_1.objects.link(ob_plasmapistol)
col_collection_1.objects.link(ob_reticulanbody)
col_collection_1.objects.link(ob_lamp)
col_collection_1.objects.link(ob_camera)

# ---- scene / render settings (as saved in the file)
scene.camera = ob_camera
scene.frame_start = 1; scene.frame_end = 250; scene.frame_set(50)
scene.render.engine = 'BLENDER_EEVEE_NEXT'
scene.render.image_settings.color_mode = 'RGB'
scene.render.image_settings.compression = 90
scene.render.resolution_percentage = 50
scene.render.dither_intensity = 0.0
scene.cycles.use_denoising = False
scene.cycles.samples = 10
scene.cycles.sampling_pattern = 'TABULATED_SOBOL'
scene.cycles.light_sampling_threshold = 0.0
scene.cycles.use_adaptive_sampling = False
scene.cycles.use_light_tree = False
scene.cycles.blur_glossy = 0.0
scene.cycles.volume_bounces = 1
scene.cycles.pixel_filter_type = 'GAUSSIAN'
scene.cycles.sample_clamp_indirect = 0.0
scene.view_settings.view_transform = 'Standard'
bpy.context.view_layer.update()
